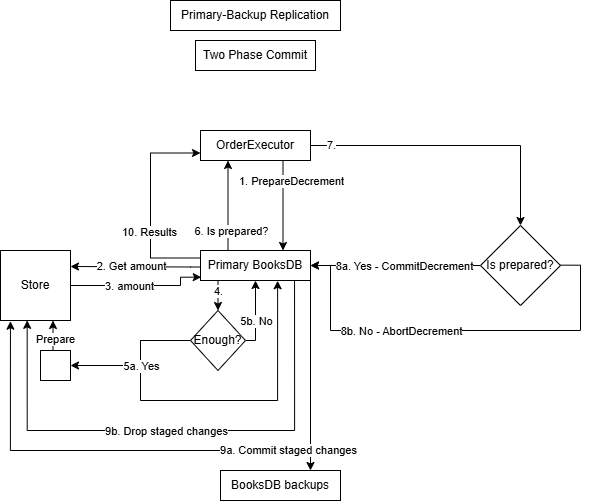

The diagram above was exported from draw.io. Its source (the exported page's mxGraphModel, read from the mxfile embedded in the PNG):
<mxGraphModel dx="1215" dy="764" grid="1" gridSize="10" guides="1" tooltips="1" connect="1" arrows="1" fold="1" page="1" pageScale="1" pageWidth="850" pageHeight="1100" math="0" shadow="0">
  <root>
    <mxCell id="0" />
    <mxCell id="1" parent="0" />
    <mxCell id="mKPyx3KJ9jyEaPOkQsdp-56" style="edgeStyle=orthogonalEdgeStyle;rounded=0;orthogonalLoop=1;jettySize=auto;html=1;exitX=1;exitY=1;exitDx=0;exitDy=0;entryX=0.75;entryY=0;entryDx=0;entryDy=0;" edge="1" parent="1" source="mKPyx3KJ9jyEaPOkQsdp-3" target="mKPyx3KJ9jyEaPOkQsdp-55">
      <mxGeometry relative="1" as="geometry" />
    </mxCell>
    <mxCell id="mKPyx3KJ9jyEaPOkQsdp-24" style="edgeStyle=orthogonalEdgeStyle;rounded=0;orthogonalLoop=1;jettySize=auto;html=1;exitX=0;exitY=0.5;exitDx=0;exitDy=0;entryX=0.701;entryY=1.008;entryDx=0;entryDy=0;entryPerimeter=0;" edge="1" parent="1" source="mKPyx3KJ9jyEaPOkQsdp-16" target="mKPyx3KJ9jyEaPOkQsdp-3">
      <mxGeometry relative="1" as="geometry">
        <Array as="points">
          <mxPoint x="310" y="390" />
          <mxPoint x="310" y="450" />
          <mxPoint x="447" y="450" />
        </Array>
      </mxGeometry>
    </mxCell>
    <mxCell id="mKPyx3KJ9jyEaPOkQsdp-1" value="Primary-Backup Replication" style="rounded=0;whiteSpace=wrap;html=1;" vertex="1" parent="1">
      <mxGeometry x="340" y="50" width="170" height="30" as="geometry" />
    </mxCell>
    <mxCell id="mKPyx3KJ9jyEaPOkQsdp-4" style="edgeStyle=orthogonalEdgeStyle;rounded=0;orthogonalLoop=1;jettySize=auto;html=1;exitX=0.75;exitY=1;exitDx=0;exitDy=0;entryX=0.75;entryY=0;entryDx=0;entryDy=0;" edge="1" parent="1" source="mKPyx3KJ9jyEaPOkQsdp-2" target="mKPyx3KJ9jyEaPOkQsdp-3">
      <mxGeometry relative="1" as="geometry" />
    </mxCell>
    <mxCell id="mKPyx3KJ9jyEaPOkQsdp-5" value="1. PrepareDecrement" style="edgeLabel;html=1;align=center;verticalAlign=middle;resizable=0;points=[];" vertex="1" connectable="0" parent="mKPyx3KJ9jyEaPOkQsdp-4">
      <mxGeometry x="-0.2222" y="2" relative="1" as="geometry">
        <mxPoint x="6" y="-15" as="offset" />
      </mxGeometry>
    </mxCell>
    <mxCell id="mKPyx3KJ9jyEaPOkQsdp-36" style="edgeStyle=orthogonalEdgeStyle;rounded=0;orthogonalLoop=1;jettySize=auto;html=1;exitX=1;exitY=0.5;exitDx=0;exitDy=0;entryX=0.5;entryY=0;entryDx=0;entryDy=0;" edge="1" parent="1" source="mKPyx3KJ9jyEaPOkQsdp-2" target="mKPyx3KJ9jyEaPOkQsdp-35">
      <mxGeometry relative="1" as="geometry" />
    </mxCell>
    <mxCell id="mKPyx3KJ9jyEaPOkQsdp-39" value="7." style="edgeLabel;html=1;align=center;verticalAlign=middle;resizable=0;points=[];" vertex="1" connectable="0" parent="mKPyx3KJ9jyEaPOkQsdp-36">
      <mxGeometry x="-0.2342" y="1" relative="1" as="geometry">
        <mxPoint x="-91" as="offset" />
      </mxGeometry>
    </mxCell>
    <mxCell id="mKPyx3KJ9jyEaPOkQsdp-2" value="OrderExecutor" style="rounded=0;whiteSpace=wrap;html=1;" vertex="1" parent="1">
      <mxGeometry x="370" y="180" width="110" height="30" as="geometry" />
    </mxCell>
    <mxCell id="mKPyx3KJ9jyEaPOkQsdp-10" style="edgeStyle=orthogonalEdgeStyle;rounded=0;orthogonalLoop=1;jettySize=auto;html=1;exitX=0;exitY=0.5;exitDx=0;exitDy=0;entryX=1;entryY=0.25;entryDx=0;entryDy=0;" edge="1" parent="1">
      <mxGeometry relative="1" as="geometry">
        <mxPoint x="370" y="313.5" as="sourcePoint" />
        <mxPoint x="240" y="316" as="targetPoint" />
        <Array as="points">
          <mxPoint x="370" y="316.5" />
          <mxPoint x="360" y="316.5" />
        </Array>
      </mxGeometry>
    </mxCell>
    <mxCell id="mKPyx3KJ9jyEaPOkQsdp-11" value="2. Get amount" style="edgeLabel;html=1;align=center;verticalAlign=middle;resizable=0;points=[];" vertex="1" connectable="0" parent="mKPyx3KJ9jyEaPOkQsdp-10">
      <mxGeometry x="0.1619" y="2" relative="1" as="geometry">
        <mxPoint x="5" y="-3" as="offset" />
      </mxGeometry>
    </mxCell>
    <mxCell id="mKPyx3KJ9jyEaPOkQsdp-17" style="edgeStyle=orthogonalEdgeStyle;rounded=0;orthogonalLoop=1;jettySize=auto;html=1;exitX=0.25;exitY=1;exitDx=0;exitDy=0;entryX=0.5;entryY=0;entryDx=0;entryDy=0;" edge="1" parent="1" source="mKPyx3KJ9jyEaPOkQsdp-3" target="mKPyx3KJ9jyEaPOkQsdp-16">
      <mxGeometry relative="1" as="geometry" />
    </mxCell>
    <mxCell id="mKPyx3KJ9jyEaPOkQsdp-32" value="4." style="edgeLabel;html=1;align=center;verticalAlign=middle;resizable=0;points=[];" vertex="1" connectable="0" parent="mKPyx3KJ9jyEaPOkQsdp-17">
      <mxGeometry x="-0.0162" y="1" relative="1" as="geometry">
        <mxPoint x="-1" as="offset" />
      </mxGeometry>
    </mxCell>
    <mxCell id="mKPyx3KJ9jyEaPOkQsdp-28" style="edgeStyle=orthogonalEdgeStyle;rounded=0;orthogonalLoop=1;jettySize=auto;html=1;exitX=0.25;exitY=0;exitDx=0;exitDy=0;entryX=0.25;entryY=1;entryDx=0;entryDy=0;" edge="1" parent="1" source="mKPyx3KJ9jyEaPOkQsdp-3" target="mKPyx3KJ9jyEaPOkQsdp-2">
      <mxGeometry relative="1" as="geometry" />
    </mxCell>
    <mxCell id="mKPyx3KJ9jyEaPOkQsdp-29" value="6. Is prepared?" style="edgeLabel;html=1;align=center;verticalAlign=middle;resizable=0;points=[];" vertex="1" connectable="0" parent="mKPyx3KJ9jyEaPOkQsdp-28">
      <mxGeometry x="0.1568" y="-3" relative="1" as="geometry">
        <mxPoint y="32" as="offset" />
      </mxGeometry>
    </mxCell>
    <mxCell id="mKPyx3KJ9jyEaPOkQsdp-46" style="edgeStyle=orthogonalEdgeStyle;rounded=0;orthogonalLoop=1;jettySize=auto;html=1;exitX=0.855;exitY=0.993;exitDx=0;exitDy=0;exitPerimeter=0;entryX=0.381;entryY=0.998;entryDx=0;entryDy=0;entryPerimeter=0;" edge="1" parent="1" source="mKPyx3KJ9jyEaPOkQsdp-3" target="mKPyx3KJ9jyEaPOkQsdp-9">
      <mxGeometry relative="1" as="geometry">
        <mxPoint x="452.344827586207" y="520" as="targetPoint" />
        <Array as="points">
          <mxPoint x="464" y="480" />
          <mxPoint x="197" y="480" />
        </Array>
      </mxGeometry>
    </mxCell>
    <mxCell id="mKPyx3KJ9jyEaPOkQsdp-47" value="9b. Drop staged changes" style="edgeLabel;html=1;align=center;verticalAlign=middle;resizable=0;points=[];" vertex="1" connectable="0" parent="mKPyx3KJ9jyEaPOkQsdp-46">
      <mxGeometry x="0.1994" y="3" relative="1" as="geometry">
        <mxPoint x="37" y="-3" as="offset" />
      </mxGeometry>
    </mxCell>
    <mxCell id="mKPyx3KJ9jyEaPOkQsdp-51" style="edgeStyle=orthogonalEdgeStyle;rounded=0;orthogonalLoop=1;jettySize=auto;html=1;exitX=0;exitY=0.25;exitDx=0;exitDy=0;entryX=0;entryY=0.75;entryDx=0;entryDy=0;" edge="1" parent="1" source="mKPyx3KJ9jyEaPOkQsdp-3" target="mKPyx3KJ9jyEaPOkQsdp-2">
      <mxGeometry relative="1" as="geometry">
        <Array as="points">
          <mxPoint x="320" y="307" />
          <mxPoint x="320" y="203" />
        </Array>
      </mxGeometry>
    </mxCell>
    <mxCell id="mKPyx3KJ9jyEaPOkQsdp-52" value="10. Results" style="edgeLabel;html=1;align=center;verticalAlign=middle;resizable=0;points=[];" vertex="1" connectable="0" parent="mKPyx3KJ9jyEaPOkQsdp-51">
      <mxGeometry x="-0.1024" y="2" relative="1" as="geometry">
        <mxPoint y="16" as="offset" />
      </mxGeometry>
    </mxCell>
    <mxCell id="mKPyx3KJ9jyEaPOkQsdp-53" style="edgeStyle=orthogonalEdgeStyle;rounded=0;orthogonalLoop=1;jettySize=auto;html=1;exitX=1;exitY=1;exitDx=0;exitDy=0;entryX=0.142;entryY=1.01;entryDx=0;entryDy=0;entryPerimeter=0;" edge="1" parent="1" source="mKPyx3KJ9jyEaPOkQsdp-3" target="mKPyx3KJ9jyEaPOkQsdp-9">
      <mxGeometry relative="1" as="geometry">
        <mxPoint x="479.9310344827586" y="530" as="targetPoint" />
        <Array as="points">
          <mxPoint x="480" y="500" />
          <mxPoint x="180" y="500" />
        </Array>
      </mxGeometry>
    </mxCell>
    <mxCell id="mKPyx3KJ9jyEaPOkQsdp-54" value="9a. Commit staged changes" style="edgeLabel;html=1;align=center;verticalAlign=middle;resizable=0;points=[];" vertex="1" connectable="0" parent="mKPyx3KJ9jyEaPOkQsdp-53">
      <mxGeometry x="0.2126" y="-1" relative="1" as="geometry">
        <mxPoint x="170" as="offset" />
      </mxGeometry>
    </mxCell>
    <mxCell id="mKPyx3KJ9jyEaPOkQsdp-3" value="Primary BooksDB" style="rounded=0;whiteSpace=wrap;html=1;" vertex="1" parent="1">
      <mxGeometry x="370" y="300" width="110" height="30" as="geometry" />
    </mxCell>
    <mxCell id="mKPyx3KJ9jyEaPOkQsdp-13" style="edgeStyle=orthogonalEdgeStyle;rounded=0;orthogonalLoop=1;jettySize=auto;html=1;exitX=1;exitY=0.5;exitDx=0;exitDy=0;entryX=0.007;entryY=0.889;entryDx=0;entryDy=0;entryPerimeter=0;" edge="1" parent="1" source="mKPyx3KJ9jyEaPOkQsdp-9" target="mKPyx3KJ9jyEaPOkQsdp-3">
      <mxGeometry relative="1" as="geometry">
        <Array as="points">
          <mxPoint x="350" y="335" />
          <mxPoint x="350" y="327" />
          <mxPoint x="371" y="327" />
        </Array>
      </mxGeometry>
    </mxCell>
    <mxCell id="mKPyx3KJ9jyEaPOkQsdp-14" value="3. amount" style="edgeLabel;html=1;align=center;verticalAlign=middle;resizable=0;points=[];" vertex="1" connectable="0" parent="mKPyx3KJ9jyEaPOkQsdp-13">
      <mxGeometry x="-0.2317" y="-1" relative="1" as="geometry">
        <mxPoint x="5" y="-1" as="offset" />
      </mxGeometry>
    </mxCell>
    <mxCell id="mKPyx3KJ9jyEaPOkQsdp-9" value="Store" style="rounded=0;whiteSpace=wrap;html=1;" vertex="1" parent="1">
      <mxGeometry x="170" y="300" width="70" height="70" as="geometry" />
    </mxCell>
    <mxCell id="mKPyx3KJ9jyEaPOkQsdp-18" style="edgeStyle=orthogonalEdgeStyle;rounded=0;orthogonalLoop=1;jettySize=auto;html=1;exitX=0;exitY=0.5;exitDx=0;exitDy=0;entryX=1;entryY=0.5;entryDx=0;entryDy=0;" edge="1" parent="1" source="mKPyx3KJ9jyEaPOkQsdp-16" target="mKPyx3KJ9jyEaPOkQsdp-20">
      <mxGeometry relative="1" as="geometry">
        <mxPoint x="270" y="390" as="targetPoint" />
        <Array as="points">
          <mxPoint x="310" y="390" />
          <mxPoint x="310" y="415" />
        </Array>
      </mxGeometry>
    </mxCell>
    <mxCell id="mKPyx3KJ9jyEaPOkQsdp-19" value="5a. Yes" style="edgeLabel;html=1;align=center;verticalAlign=middle;resizable=0;points=[];" vertex="1" connectable="0" parent="mKPyx3KJ9jyEaPOkQsdp-18">
      <mxGeometry x="-0.2635" relative="1" as="geometry">
        <mxPoint y="22" as="offset" />
      </mxGeometry>
    </mxCell>
    <mxCell id="mKPyx3KJ9jyEaPOkQsdp-26" style="edgeStyle=orthogonalEdgeStyle;rounded=0;orthogonalLoop=1;jettySize=auto;html=1;exitX=1;exitY=0.5;exitDx=0;exitDy=0;entryX=0.5;entryY=1;entryDx=0;entryDy=0;" edge="1" parent="1" source="mKPyx3KJ9jyEaPOkQsdp-16" target="mKPyx3KJ9jyEaPOkQsdp-3">
      <mxGeometry relative="1" as="geometry">
        <Array as="points">
          <mxPoint x="425" y="390" />
        </Array>
      </mxGeometry>
    </mxCell>
    <mxCell id="mKPyx3KJ9jyEaPOkQsdp-27" value="5b. No" style="edgeLabel;html=1;align=center;verticalAlign=middle;resizable=0;points=[];" vertex="1" connectable="0" parent="mKPyx3KJ9jyEaPOkQsdp-26">
      <mxGeometry x="0.2312" y="-2" relative="1" as="geometry">
        <mxPoint x="-2" y="13" as="offset" />
      </mxGeometry>
    </mxCell>
    <mxCell id="mKPyx3KJ9jyEaPOkQsdp-16" value="Enough?" style="rhombus;whiteSpace=wrap;html=1;" vertex="1" parent="1">
      <mxGeometry x="360" y="360" width="55" height="60" as="geometry" />
    </mxCell>
    <mxCell id="mKPyx3KJ9jyEaPOkQsdp-22" style="edgeStyle=orthogonalEdgeStyle;rounded=0;orthogonalLoop=1;jettySize=auto;html=1;exitX=0.5;exitY=0;exitDx=0;exitDy=0;entryX=0.75;entryY=1;entryDx=0;entryDy=0;startArrow=none;startFill=0;" edge="1" parent="1" source="mKPyx3KJ9jyEaPOkQsdp-20" target="mKPyx3KJ9jyEaPOkQsdp-9">
      <mxGeometry relative="1" as="geometry" />
    </mxCell>
    <mxCell id="mKPyx3KJ9jyEaPOkQsdp-23" value="Prepare" style="edgeLabel;html=1;align=center;verticalAlign=middle;resizable=0;points=[];" vertex="1" connectable="0" parent="mKPyx3KJ9jyEaPOkQsdp-22">
      <mxGeometry x="0.1201" relative="1" as="geometry">
        <mxPoint x="2" y="4" as="offset" />
      </mxGeometry>
    </mxCell>
    <mxCell id="mKPyx3KJ9jyEaPOkQsdp-20" value="" style="rounded=0;whiteSpace=wrap;html=1;" vertex="1" parent="1">
      <mxGeometry x="210" y="400" width="30" height="30" as="geometry" />
    </mxCell>
    <mxCell id="mKPyx3KJ9jyEaPOkQsdp-40" style="edgeStyle=orthogonalEdgeStyle;rounded=0;orthogonalLoop=1;jettySize=auto;html=1;exitX=0;exitY=0.5;exitDx=0;exitDy=0;entryX=1;entryY=0.5;entryDx=0;entryDy=0;" edge="1" parent="1" source="mKPyx3KJ9jyEaPOkQsdp-35" target="mKPyx3KJ9jyEaPOkQsdp-3">
      <mxGeometry relative="1" as="geometry" />
    </mxCell>
    <mxCell id="mKPyx3KJ9jyEaPOkQsdp-41" value="8a. Yes - CommitDecrement" style="edgeLabel;html=1;align=center;verticalAlign=middle;resizable=0;points=[];" vertex="1" connectable="0" parent="mKPyx3KJ9jyEaPOkQsdp-40">
      <mxGeometry x="-0.7467" y="2" relative="1" as="geometry">
        <mxPoint x="-55" y="-2" as="offset" />
      </mxGeometry>
    </mxCell>
    <mxCell id="mKPyx3KJ9jyEaPOkQsdp-42" style="edgeStyle=orthogonalEdgeStyle;rounded=0;orthogonalLoop=1;jettySize=auto;html=1;exitX=1;exitY=0.5;exitDx=0;exitDy=0;entryX=1;entryY=0.5;entryDx=0;entryDy=0;" edge="1" parent="1" target="mKPyx3KJ9jyEaPOkQsdp-3">
      <mxGeometry relative="1" as="geometry">
        <mxPoint x="790" y="500" as="targetPoint" />
        <mxPoint x="730" y="314.6599999999999" as="sourcePoint" />
        <Array as="points">
          <mxPoint x="750" y="315" />
          <mxPoint x="750" y="380" />
          <mxPoint x="500" y="380" />
          <mxPoint x="500" y="315" />
        </Array>
      </mxGeometry>
    </mxCell>
    <mxCell id="mKPyx3KJ9jyEaPOkQsdp-43" value="8&lt;span style=&quot;background-color: light-dark(#ffffff, var(--ge-dark-color, #121212)); color: light-dark(rgb(0, 0, 0), rgb(255, 255, 255));&quot;&gt;b. No - AbortDecrement&lt;/span&gt;" style="edgeLabel;html=1;align=center;verticalAlign=middle;resizable=0;points=[];" vertex="1" connectable="0" parent="mKPyx3KJ9jyEaPOkQsdp-42">
      <mxGeometry x="0.2808" y="2" relative="1" as="geometry">
        <mxPoint x="4" y="-2" as="offset" />
      </mxGeometry>
    </mxCell>
    <mxCell id="mKPyx3KJ9jyEaPOkQsdp-35" value="Is prepared?" style="rhombus;whiteSpace=wrap;html=1;" vertex="1" parent="1">
      <mxGeometry x="650" y="275" width="80" height="80" as="geometry" />
    </mxCell>
    <mxCell id="mKPyx3KJ9jyEaPOkQsdp-45" value="Two Phase Commit" style="whiteSpace=wrap;html=1;" vertex="1" parent="1">
      <mxGeometry x="365" y="90" width="120" height="30" as="geometry" />
    </mxCell>
    <mxCell id="mKPyx3KJ9jyEaPOkQsdp-55" value="BooksDB backups" style="rounded=0;whiteSpace=wrap;html=1;" vertex="1" parent="1">
      <mxGeometry x="390" y="520" width="120" height="30" as="geometry" />
    </mxCell>
  </root>
</mxGraphModel>